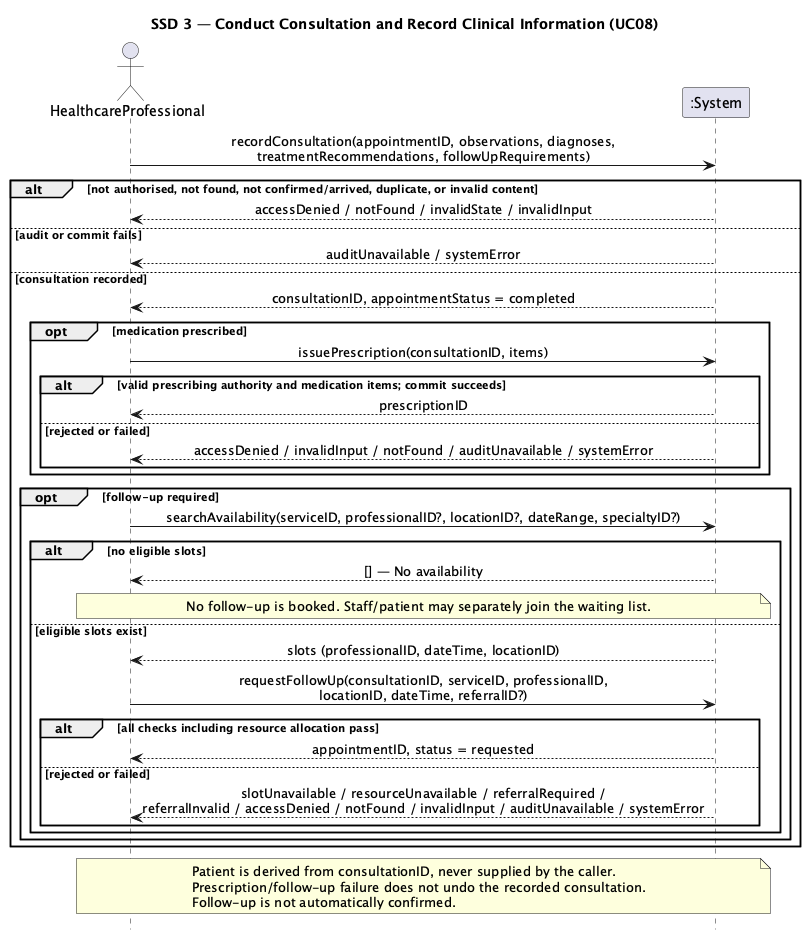

The diagram above was rendered by PlantUML. Its source (embedded in the PNG):
@startuml
title SSD 3 — Conduct Consultation and Record Clinical Information (UC08)
hide footbox
skinparam sequenceMessageAlign center
actor HealthcareProfessional as Professional
participant ":System" as System
Professional -> System: recordConsultation(appointmentID, observations, diagnoses,\ntreatmentRecommendations, followUpRequirements)
alt not authorised, not found, not confirmed/arrived, duplicate, or invalid content
  System --> Professional: accessDenied / notFound / invalidState / invalidInput
else audit or commit fails
  System --> Professional: auditUnavailable / systemError
else consultation recorded
  System --> Professional: consultationID, appointmentStatus = completed
  opt medication prescribed
    Professional -> System: issuePrescription(consultationID, items)
    alt valid prescribing authority and medication items; commit succeeds
      System --> Professional: prescriptionID
    else rejected or failed
      System --> Professional: accessDenied / invalidInput / notFound / auditUnavailable / systemError
    end
  end
  opt follow-up required
    Professional -> System: searchAvailability(serviceID, professionalID?, locationID?, dateRange, specialtyID?)
    alt no eligible slots
      System --> Professional: [] — No availability
      note over Professional,System
      No follow-up is booked. Staff/patient may separately join the waiting list.
      end note
    else eligible slots exist
      System --> Professional: slots (professionalID, dateTime, locationID)
      Professional -> System: requestFollowUp(consultationID, serviceID, professionalID,\nlocationID, dateTime, referralID?)
      alt all checks including resource allocation pass
        System --> Professional: appointmentID, status = requested
      else rejected or failed
        System --> Professional: slotUnavailable / resourceUnavailable / referralRequired /\nreferralInvalid / accessDenied / notFound / invalidInput / auditUnavailable / systemError
      end
    end
  end
end
note over Professional,System
Patient is derived from consultationID, never supplied by the caller.
Prescription/follow-up failure does not undo the recorded consultation.
Follow-up is not automatically confirmed.
end note
@enduml